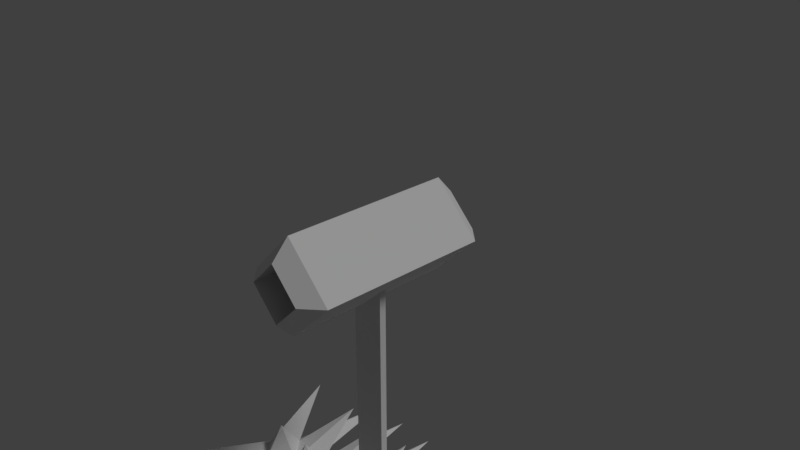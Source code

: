 # Source: parallelSpike.blend  (saved by Blender 2.79.0; exported with 4.5.12 LTS)
import bpy
from mathutils import Matrix  # noqa: F401  (used for matrix-valued properties, if any)

bpy.ops.wm.read_factory_settings(use_empty=True)
scene = bpy.context.scene
scene.name = 'Scene'

# ---- collections
col_collection_1 = bpy.data.collections.new('Collection 1'); scene.collection.children.link(col_collection_1)

# ---- materials (node trees are filled in below, after node groups)
mat_chain = bpy.data.materials.new('chain')
mat_chain.alpha_threshold = 0.0
mat_chain.use_transparent_shadow = False
mat_chain.roughness = 0.5
mat_material_001 = bpy.data.materials.new('Material.001')
mat_material_001.alpha_threshold = 0.0
mat_material_001.use_transparent_shadow = False
mat_material_001.roughness = 0.5
mat_material_001.line_color = (0.0, 0.0, 0.0, 1.0)

# ---- material node trees

# ---- world
world_world = bpy.data.worlds.new('World'); scene.world = world_world
world_world.color = (0.05088, 0.05088, 0.05088)
world_world.use_sun_shadow = False
world_world.sun_shadow_jitter_overblur = 0.0
world_world.cycles.sampling_method = 'MANUAL'

# ---- cameras
cam_camera = bpy.data.cameras.new('Camera')
cam_camera.clip_end = 100.0
cam_camera.lens = 35.0
cam_camera.sensor_width = 32.0
cam_camera.sensor_height = 18.0
cam_camera.ortho_scale = 7.314
cam_camera.dof.focus_distance = 0.0
cam_camera.dof.aperture_fstop = 128.0

# ---- lights
light_lamp = bpy.data.lights.new('Lamp', 'SUN')
light_lamp.transmission_factor = 0.0
light_lamp.cutoff_distance = 30.0
light_lamp.angle = 0.1993
light_lamp.energy = 1.0
light_lamp.shadow_buffer_clip_start = 1.001
light_lamp.shadow_soft_size = 0.1
light_lamp.shadow_cascade_max_distance = 1000.0

# ---- meshes
me_cylinder = bpy.data.meshes.new('Cylinder')
me_cylinder.from_pydata([(0.0, 0.7, -1.25), (0.0, 0.7, 1.25), (0.7, -3.06e-08, -1.25), (0.7, -3.06e-08, 1.25), (-6.12e-08, -0.7, -1.25), (-6.12e-08, -0.7, 1.25), (-0.7, 8.347e-09, -1.25), (-0.7, 8.347e-09, 1.25), (-0.42, 5.008e-09, 1.5), (-0.42, 5.008e-09, -1.5), (-3.672e-08, -0.42, 1.5), (-3.672e-08, -0.42, -1.5), (0.0, 0.42, 1.5), (0.0, 0.42, -1.5), (0.42, -1.836e-08, 1.5), (0.42, -1.836e-08, -1.5)], [], [(10, 7, 5), (0, 13, 6), (11, 2, 4), (12, 3, 1), (6, 4, 5, 7), (5, 3, 14), (10, 8, 7), (5, 14, 10), (0, 6, 7, 1), (15, 11, 10, 14), (0, 2, 13), (2, 15, 13), (13, 9, 6), (13, 15, 14, 12), (4, 6, 9), (11, 15, 2), (4, 9, 11), (9, 13, 12, 8), (1, 7, 8), (12, 14, 3), (1, 8, 12), (11, 9, 8, 10), (2, 0, 1, 3), (4, 2, 3, 5)])
me_cylinder.use_remesh_preserve_volume = False
me_cylinder.use_remesh_preserve_attributes = False
me_cylinder.use_mirror_vertex_groups = False
me_cylinder.update()
me_cube_001 = bpy.data.meshes.new('Cube.001')
me_cube_001.from_pydata([(-1.0, -1.0, 0.01808), (-1.0, -1.0, 1.0), (-1.0, 1.0, 0.01808), (-1.0, 1.0, 1.0), (1.0, -1.0, 0.01808), (1.0, -1.0, 1.0), (1.0, 1.0, 0.01808), (1.0, 1.0, 1.0)], [], [(0, 1, 3, 2), (2, 3, 7, 6), (6, 7, 5, 4), (4, 5, 1, 0), (2, 6, 4, 0), (7, 3, 1, 5)])
_uv = me_cube_001.uv_layers.new(name='UVMap')
_uv.uv.foreach_set('vector', [0.0, 0.0, 1.0, 0.0, 1.0, 0.06244, 0.0, 0.06244, 0.0, 0.0, 1.0, 0.0, 1.0, 1.0, 0.0, 1.0, 0.0, 0.0, 1.0, 0.0, 1.0, 0.05014, 0.0, 0.05014, 0.0, 0.0, 1.0, 0.0, 1.0, 1.0, 0.0, 1.0, 0.0, 0.0, 1.0, 0.0, 1.0, 1.0, 0.0, 1.0, 0.0, 0.0, 1.0, 0.0, 1.0, 1.0, 0.0, 1.0])
me_cube_001.materials.append(mat_chain)
me_cube_001.use_remesh_preserve_volume = False
me_cube_001.use_remesh_preserve_attributes = False
me_cube_001.use_mirror_vertex_groups = False
me_cube_001.update()
me_cube = bpy.data.meshes.new('Cube')
me_cube.from_pydata([(1.94, 0.8671, 1.385), (1.94, -0.8671, 1.385), (-1.94, -0.8671, 1.385), (-1.94, 0.8671, 1.385), (1.94, 0.8671, 2.215), (1.94, -0.8671, 2.215), (-1.94, -0.8671, 2.215), (-1.94, 0.8671, 2.215), (3.381e-07, 0.8671, 1.385), (-8.124e-08, -0.8671, 1.385), (4.43e-07, 0.8671, 2.215), (-9.2e-07, -0.8671, 2.215), (-0.8802, 0.8671, 1.385), (-0.8802, -0.8671, 1.385), (-0.8802, 0.8671, 2.215), (-0.8802, -0.8671, 2.215), (0.8802, 0.8671, 1.385), (0.8802, -0.8671, 1.385), (0.8802, 0.8671, 2.215), (0.8802, -0.8671, 2.215), (-1.54, 0.2323, 1.629), (-1.32, 0.8671, 1.385), (-1.32, -0.8671, 1.385), (-1.32, 0.8671, 2.215), (-1.32, -0.8671, 2.215), (0.4401, 0.8671, 1.385), (0.4401, -0.8671, 1.385), (0.4401, 0.8671, 2.215), (0.4401, -0.8671, 2.215), (-0.4401, 0.8671, 1.385), (-0.4401, -0.8671, 1.385), (-0.4401, 0.8671, 2.215), (-0.4401, -0.8671, 2.215), (1.32, 0.8671, 1.385), (1.32, -0.8671, 1.385), (1.32, 0.8671, 2.215), (1.32, -0.8671, 2.215), (1.76, 0.2323, 1.8), (-1.54, -0.2323, 1.629), (1.76, -0.2323, 1.8), (-1.76, 4.47e-08, 1.629), (-1.76, -0.2323, 1.8), (1.76, -1.49e-07, 1.971), (-1.54, 0.2323, 1.971), (-1.54, -0.2323, 1.971), (-1.76, 1.49e-08, 1.971), (0.2201, 0.2323, 1.629), (0.2201, -0.2323, 1.629), (0.2201, 0.2323, 1.971), (0.2201, -0.2323, 1.971), (3.906e-07, 0.2323, 1.8), (-5.006e-07, -0.2323, 1.8), (-2.385e-07, -7.451e-08, 1.971), (1.285e-07, 0.0, 1.629), (-0.6602, 0.2323, 1.629), (-0.6602, -0.2323, 1.629), (-0.6602, 0.2323, 1.971), (-0.6602, -0.2323, 1.971), (1.1, 0.2323, 1.629), (1.1, -0.2323, 1.629), (1.1, 0.2323, 1.971), (1.1, -0.2323, 1.971), (0.8802, -1.49e-08, 1.629), (0.8802, -1.043e-07, 1.971), (0.8802, -0.2323, 1.8), (0.8802, 0.2323, 1.8), (-0.8802, 0.2323, 1.8), (-0.8802, -0.2323, 1.8), (-0.8802, -2.98e-08, 1.971), (-0.8802, 2.98e-08, 1.629), (-1.1, 0.2323, 1.629), (-1.1, -0.2323, 1.629), (-1.1, 0.2323, 1.971), (-1.1, -0.2323, 1.971), (0.6602, 0.2323, 1.629), (0.6602, -0.2323, 1.629), (0.6602, 0.2323, 1.971), (0.6602, -0.2323, 1.971), (-0.2201, 0.2323, 1.629), (-0.2201, -0.2323, 1.629), (-0.2201, 0.2323, 1.971), (-0.2201, -0.2323, 1.971), (1.54, 0.2323, 1.629), (1.54, -0.2323, 1.629), (1.54, 0.2323, 1.971), (1.54, -0.2323, 1.971), (-0.4401, 0.0, 1.629), (-0.4401, -5.96e-08, 1.971), (-0.4401, -0.2323, 1.8), (-0.4401, 0.2323, 1.8), (1.32, 0.2323, 1.8), (1.32, -0.2323, 1.8), (1.32, -1.341e-07, 1.971), (1.76, -2.98e-08, 1.629), (1.32, -2.98e-08, 1.629), (0.4401, 0.0, 1.629), (0.4401, -8.941e-08, 1.971), (0.4401, -0.2323, 1.8), (0.4401, 0.2323, 1.8), (-1.76, 0.2323, 1.8), (-1.32, 0.2323, 1.8), (-1.32, -0.2323, 1.8), (-1.32, -1.49e-08, 1.971), (-1.32, 4.47e-08, 1.629), (-1.1, 3.939e-07, 1.277), (-1.1, -2.294e-08, 2.323), (-1.1, -1.444, 1.8), (-1.1, 1.444, 1.8), (-1.54, 1.444, 1.8), (0.6602, 1.444, 1.8), (0.6602, -1.444, 1.8), (0.6602, -4.861e-07, 2.323), (0.6602, 1.16e-07, 1.277), (1.1, 6.968e-08, 1.277), (1.54, -2.294e-08, 1.277), (1.54, -6.713e-07, 2.323), (1.54, -1.444, 1.8), (1.54, 1.444, 1.8), (-0.2201, 1.444, 1.8), (-0.2201, -1.444, 1.8), (-0.2201, -3.008e-07, 2.323), (-0.2201, 1.623e-07, 1.277), (-0.6602, 2.549e-07, 1.277), (-0.6602, -1.156e-07, 2.323), (-0.6602, -1.444, 1.8), (-0.6602, 1.444, 1.8), (1.1, 1.444, 1.8), (1.1, -1.444, 1.8), (1.1, -5.787e-07, 2.323), (1.76, -3.935e-07, 1.8), (0.2201, 1.623e-07, 1.277), (0.2201, -3.008e-07, 2.323), (0.2201, -1.444, 1.8), (0.2201, 1.444, 1.8), (-1.76, 3.476e-07, 1.8), (-1.54, -1.444, 1.8), (-1.54, 1.623e-07, 2.323), (-1.54, 4.402e-07, 1.277), (1.94, 0.8671, -2.215), (1.94, -0.8671, -2.215), (-1.94, -0.8671, -2.215), (-1.94, 0.8671, -2.215), (1.94, 0.8671, -1.385), (1.94, -0.8671, -1.385), (-1.94, -0.8671, -1.385), (-1.94, 0.8671, -1.385), (3.381e-07, 0.8671, -2.215), (-8.124e-08, -0.8671, -2.215), (4.43e-07, 0.8671, -1.385), (-9.2e-07, -0.8671, -1.385), (-0.8802, 0.8671, -2.215), (-0.8802, -0.8671, -2.215), (-0.8802, 0.8671, -1.385), (-0.8802, -0.8671, -1.385), (0.8802, 0.8671, -2.215), (0.8802, -0.8671, -2.215), (0.8802, 0.8671, -1.385), (0.8802, -0.8671, -1.385), (-1.54, 0.2323, -1.971), (-1.32, 0.8671, -2.215), (-1.32, -0.8671, -2.215), (-1.32, 0.8671, -1.385), (-1.32, -0.8671, -1.385), (0.4401, 0.8671, -2.215), (0.4401, -0.8671, -2.215), (0.4401, 0.8671, -1.385), (0.4401, -0.8671, -1.385), (-0.4401, 0.8671, -2.215), (-0.4401, -0.8671, -2.215), (-0.4401, 0.8671, -1.385), (-0.4401, -0.8671, -1.385), (1.32, 0.8671, -2.215), (1.32, -0.8671, -2.215), (1.32, 0.8671, -1.385), (1.32, -0.8671, -1.385), (1.76, 0.2323, -1.8), (-1.54, -0.2323, -1.971), (1.76, -0.2323, -1.8), (-1.76, 4.47e-08, -1.971), (-1.76, -0.2323, -1.8), (1.76, -1.49e-07, -1.629), (-1.54, 0.2323, -1.629), (-1.54, -0.2323, -1.629), (-1.76, 1.49e-08, -1.629), (0.2201, 0.2323, -1.971), (0.2201, -0.2323, -1.971), (0.2201, 0.2323, -1.629), (0.2201, -0.2323, -1.629), (3.906e-07, 0.2323, -1.8), (-5.006e-07, -0.2323, -1.8), (-2.385e-07, -7.451e-08, -1.629), (1.285e-07, 0.0, -1.971), (-0.6602, 0.2323, -1.971), (-0.6602, -0.2323, -1.971), (-0.6602, 0.2323, -1.629), (-0.6602, -0.2323, -1.629), (1.1, 0.2323, -1.971), (1.1, -0.2323, -1.971), (1.1, 0.2323, -1.629), (1.1, -0.2323, -1.629), (0.8802, -1.49e-08, -1.971), (0.8802, -1.043e-07, -1.629), (0.8802, -0.2323, -1.8), (0.8802, 0.2323, -1.8), (-0.8802, 0.2323, -1.8), (-0.8802, -0.2323, -1.8), (-0.8802, -2.98e-08, -1.629), (-0.8802, 2.98e-08, -1.971), (-1.1, 0.2323, -1.971), (-1.1, -0.2323, -1.971), (-1.1, 0.2323, -1.629), (-1.1, -0.2323, -1.629), (0.6602, 0.2323, -1.971), (0.6602, -0.2323, -1.971), (0.6602, 0.2323, -1.629), (0.6602, -0.2323, -1.629), (-0.2201, 0.2323, -1.971), (-0.2201, -0.2323, -1.971), (-0.2201, 0.2323, -1.629), (-0.2201, -0.2323, -1.629), (1.54, 0.2323, -1.971), (1.54, -0.2323, -1.971), (1.54, 0.2323, -1.629), (1.54, -0.2323, -1.629), (-0.4401, 0.0, -1.971), (-0.4401, -5.96e-08, -1.629), (-0.4401, -0.2323, -1.8), (-0.4401, 0.2323, -1.8), (1.32, 0.2323, -1.8), (1.32, -0.2323, -1.8), (1.32, -1.341e-07, -1.629), (1.76, -2.98e-08, -1.971), (1.32, -2.98e-08, -1.971), (0.4401, 0.0, -1.971), (0.4401, -8.941e-08, -1.629), (0.4401, -0.2323, -1.8), (0.4401, 0.2323, -1.8), (-1.76, 0.2323, -1.8), (-1.32, 0.2323, -1.8), (-1.32, -0.2323, -1.8), (-1.32, -1.49e-08, -1.629), (-1.32, 4.47e-08, -1.971), (-1.1, 3.939e-07, -2.323), (-1.1, -2.294e-08, -1.277), (-1.1, -1.444, -1.8), (-1.1, 1.444, -1.8), (-1.54, 1.444, -1.8), (0.6602, 1.444, -1.8), (0.6602, -1.444, -1.8), (0.6602, -4.861e-07, -1.277), (0.6602, 1.16e-07, -2.323), (1.1, 6.968e-08, -2.323), (1.54, -2.294e-08, -2.323), (1.54, -6.713e-07, -1.277), (1.54, -1.444, -1.8), (1.54, 1.444, -1.8), (-0.2201, 1.444, -1.8), (-0.2201, -1.444, -1.8), (-0.2201, -3.008e-07, -1.277), (-0.2201, 1.623e-07, -2.323), (-0.6602, 2.549e-07, -2.323), (-0.6602, -1.156e-07, -1.277), (-0.6602, -1.444, -1.8), (-0.6602, 1.444, -1.8), (1.1, 1.444, -1.8), (1.1, -1.444, -1.8), (1.1, -5.787e-07, -1.277), (1.76, -3.935e-07, -1.8), (0.2201, 1.623e-07, -2.323), (0.2201, -3.008e-07, -1.277), (0.2201, -1.444, -1.8), (0.2201, 1.444, -1.8), (-1.76, 3.476e-07, -1.8), (-1.54, -1.444, -1.8), (-1.54, 1.623e-07, -1.277), (-1.54, 4.402e-07, -2.323)], [], [(38, 40, 137), (45, 44, 136), (70, 103, 21), (44, 41, 135), (134, 6, 45), (46, 50, 133), (49, 51, 132), (52, 49, 131), (47, 53, 130), (39, 93, 129), (63, 61, 128), (61, 64, 127), (58, 65, 126), (54, 66, 125), (57, 67, 124), (68, 57, 123), (55, 69, 122), (79, 86, 121), (87, 81, 120), (81, 88, 119), (78, 89, 118), (82, 90, 117), (85, 91, 116), (92, 85, 115), (93, 83, 114), (69, 70, 12), (94, 59, 113), (75, 95, 112), (96, 77, 111), (77, 97, 110), (74, 98, 109), (43, 100, 108), (70, 100, 107), (73, 101, 106), (102, 73, 105), (71, 103, 104), (69, 71, 104), (68, 73, 15), (72, 68, 14), (72, 102, 105), (71, 101, 22), (67, 71, 13), (67, 73, 106), (72, 100, 23), (66, 72, 14), (66, 70, 107), (20, 100, 21), (99, 20, 3), (99, 43, 108), (76, 98, 27), (65, 76, 18), (65, 74, 109), (75, 97, 26), (64, 75, 17), (64, 77, 110), (63, 77, 19), (76, 63, 18), (76, 96, 111), (74, 95, 25), (62, 74, 16), (62, 75, 112), (62, 59, 17), (58, 62, 16), (58, 94, 113), (94, 83, 34), (82, 94, 33), (82, 93, 114), (42, 85, 5), (84, 42, 4), (84, 92, 115), (83, 91, 34), (39, 83, 1), (39, 85, 116), (84, 90, 35), (37, 84, 4), (37, 82, 117), (80, 89, 31), (50, 80, 10), (50, 78, 118), (79, 88, 30), (51, 79, 9), (51, 81, 119), (52, 81, 11), (80, 52, 10), (80, 87, 120), (78, 86, 29), (53, 78, 8), (53, 79, 121), (54, 69, 12), (86, 54, 29), (86, 55, 122), (87, 57, 32), (56, 87, 31), (56, 68, 123), (55, 67, 13), (88, 55, 30), (88, 57, 124), (56, 66, 14), (89, 56, 31), (89, 54, 125), (60, 65, 18), (90, 60, 35), (90, 58, 126), (59, 64, 17), (91, 59, 34), (91, 61, 127), (92, 61, 36), (60, 92, 35), (60, 63, 128), (37, 93, 0), (4, 129, 37), (5, 129, 42), (46, 53, 8), (95, 46, 25), (95, 47, 130), (96, 49, 28), (48, 96, 27), (48, 52, 131), (47, 51, 9), (97, 47, 26), (97, 49, 132), (48, 50, 10), (98, 48, 27), (98, 46, 133), (134, 7, 99), (40, 99, 3), (40, 41, 134), (38, 41, 2), (101, 38, 22), (101, 44, 135), (102, 44, 24), (43, 102, 23), (43, 45, 136), (20, 40, 3), (103, 20, 21), (103, 38, 137), (38, 2, 40), (45, 6, 44), (70, 104, 103), (44, 6, 41), (134, 41, 6), (46, 8, 50), (49, 11, 51), (52, 11, 49), (47, 9, 53), (39, 1, 93), (63, 19, 61), (61, 19, 64), (58, 16, 65), (54, 12, 66), (57, 15, 67), (68, 15, 57), (55, 13, 69), (79, 30, 86), (87, 32, 81), (81, 32, 88), (78, 29, 89), (82, 33, 90), (85, 36, 91), (92, 36, 85), (93, 1, 83), (69, 104, 70), (94, 34, 59), (75, 26, 95), (96, 28, 77), (77, 28, 97), (74, 25, 98), (43, 23, 100), (70, 21, 100), (73, 24, 101), (102, 24, 73), (71, 22, 103), (69, 13, 71), (68, 105, 73), (72, 105, 68), (72, 23, 102), (71, 106, 101), (67, 106, 71), (67, 15, 73), (72, 107, 100), (66, 107, 72), (66, 12, 70), (20, 108, 100), (99, 108, 20), (99, 7, 43), (76, 109, 98), (65, 109, 76), (65, 16, 74), (75, 110, 97), (64, 110, 75), (64, 19, 77), (63, 111, 77), (76, 111, 63), (76, 27, 96), (74, 112, 95), (62, 112, 74), (62, 17, 75), (62, 113, 59), (58, 113, 62), (58, 33, 94), (94, 114, 83), (82, 114, 94), (82, 0, 93), (42, 115, 85), (84, 115, 42), (84, 35, 92), (83, 116, 91), (39, 116, 83), (39, 5, 85), (84, 117, 90), (37, 117, 84), (37, 0, 82), (80, 118, 89), (50, 118, 80), (50, 8, 78), (79, 119, 88), (51, 119, 79), (51, 11, 81), (52, 120, 81), (80, 120, 52), (80, 31, 87), (78, 121, 86), (53, 121, 78), (53, 9, 79), (54, 122, 69), (86, 122, 54), (86, 30, 55), (87, 123, 57), (56, 123, 87), (56, 14, 68), (55, 124, 67), (88, 124, 55), (88, 32, 57), (56, 125, 66), (89, 125, 56), (89, 29, 54), (60, 126, 65), (90, 126, 60), (90, 33, 58), (59, 127, 64), (91, 127, 59), (91, 36, 61), (92, 128, 61), (60, 128, 92), (60, 18, 63), (37, 129, 93), (4, 42, 129), (5, 39, 129), (46, 130, 53), (95, 130, 46), (95, 26, 47), (96, 131, 49), (48, 131, 96), (48, 10, 52), (47, 132, 51), (97, 132, 47), (97, 28, 49), (48, 133, 50), (98, 133, 48), (98, 25, 46), (134, 45, 7), (40, 134, 99), (40, 2, 41), (38, 135, 41), (101, 135, 38), (101, 24, 44), (102, 136, 44), (43, 136, 102), (43, 7, 45), (20, 137, 40), (103, 137, 20), (103, 22, 38), (176, 178, 275), (183, 182, 274), (208, 241, 159), (182, 179, 273), (272, 144, 183), (184, 188, 271), (187, 189, 270), (190, 187, 269), (185, 191, 268), (177, 231, 267), (201, 199, 266), (199, 202, 265), (196, 203, 264), (192, 204, 263), (195, 205, 262), (206, 195, 261), (193, 207, 260), (217, 224, 259), (225, 219, 258), (219, 226, 257), (216, 227, 256), (220, 228, 255), (223, 229, 254), (230, 223, 253), (231, 221, 252), (207, 208, 150), (232, 197, 251), (213, 233, 250), (234, 215, 249), (215, 235, 248), (212, 236, 247), (181, 238, 246), (208, 238, 245), (211, 239, 244), (240, 211, 243), (209, 241, 242), (207, 209, 242), (206, 211, 153), (210, 206, 152), (210, 240, 243), (209, 239, 160), (205, 209, 151), (205, 211, 244), (210, 238, 161), (204, 210, 152), (204, 208, 245), (158, 238, 159), (237, 158, 141), (237, 181, 246), (214, 236, 165), (203, 214, 156), (203, 212, 247), (213, 235, 164), (202, 213, 155), (202, 215, 248), (201, 215, 157), (214, 201, 156), (214, 234, 249), (212, 233, 163), (200, 212, 154), (200, 213, 250), (200, 197, 155), (196, 200, 154), (196, 232, 251), (232, 221, 172), (220, 232, 171), (220, 231, 252), (180, 223, 143), (222, 180, 142), (222, 230, 253), (221, 229, 172), (177, 221, 139), (177, 223, 254), (222, 228, 173), (175, 222, 142), (175, 220, 255), (218, 227, 169), (188, 218, 148), (188, 216, 256), (217, 226, 168), (189, 217, 147), (189, 219, 257), (190, 219, 149), (218, 190, 148), (218, 225, 258), (216, 224, 167), (191, 216, 146), (191, 217, 259), (192, 207, 150), (224, 192, 167), (224, 193, 260), (225, 195, 170), (194, 225, 169), (194, 206, 261), (193, 205, 151), (226, 193, 168), (226, 195, 262), (194, 204, 152), (227, 194, 169), (227, 192, 263), (198, 203, 156), (228, 198, 173), (228, 196, 264), (197, 202, 155), (229, 197, 172), (229, 199, 265), (230, 199, 174), (198, 230, 173), (198, 201, 266), (175, 231, 138), (142, 267, 175), (143, 267, 180), (184, 191, 146), (233, 184, 163), (233, 185, 268), (234, 187, 166), (186, 234, 165), (186, 190, 269), (185, 189, 147), (235, 185, 164), (235, 187, 270), (186, 188, 148), (236, 186, 165), (236, 184, 271), (272, 145, 237), (178, 237, 141), (178, 179, 272), (176, 179, 140), (239, 176, 160), (239, 182, 273), (240, 182, 162), (181, 240, 161), (181, 183, 274), (158, 178, 141), (241, 158, 159), (241, 176, 275), (176, 140, 178), (183, 144, 182), (208, 242, 241), (182, 144, 179), (272, 179, 144), (184, 146, 188), (187, 149, 189), (190, 149, 187), (185, 147, 191), (177, 139, 231), (201, 157, 199), (199, 157, 202), (196, 154, 203), (192, 150, 204), (195, 153, 205), (206, 153, 195), (193, 151, 207), (217, 168, 224), (225, 170, 219), (219, 170, 226), (216, 167, 227), (220, 171, 228), (223, 174, 229), (230, 174, 223), (231, 139, 221), (207, 242, 208), (232, 172, 197), (213, 164, 233), (234, 166, 215), (215, 166, 235), (212, 163, 236), (181, 161, 238), (208, 159, 238), (211, 162, 239), (240, 162, 211), (209, 160, 241), (207, 151, 209), (206, 243, 211), (210, 243, 206), (210, 161, 240), (209, 244, 239), (205, 244, 209), (205, 153, 211), (210, 245, 238), (204, 245, 210), (204, 150, 208), (158, 246, 238), (237, 246, 158), (237, 145, 181), (214, 247, 236), (203, 247, 214), (203, 154, 212), (213, 248, 235), (202, 248, 213), (202, 157, 215), (201, 249, 215), (214, 249, 201), (214, 165, 234), (212, 250, 233), (200, 250, 212), (200, 155, 213), (200, 251, 197), (196, 251, 200), (196, 171, 232), (232, 252, 221), (220, 252, 232), (220, 138, 231), (180, 253, 223), (222, 253, 180), (222, 173, 230), (221, 254, 229), (177, 254, 221), (177, 143, 223), (222, 255, 228), (175, 255, 222), (175, 138, 220), (218, 256, 227), (188, 256, 218), (188, 146, 216), (217, 257, 226), (189, 257, 217), (189, 149, 219), (190, 258, 219), (218, 258, 190), (218, 169, 225), (216, 259, 224), (191, 259, 216), (191, 147, 217), (192, 260, 207), (224, 260, 192), (224, 168, 193), (225, 261, 195), (194, 261, 225), (194, 152, 206), (193, 262, 205), (226, 262, 193), (226, 170, 195), (194, 263, 204), (227, 263, 194), (227, 167, 192), (198, 264, 203), (228, 264, 198), (228, 171, 196), (197, 265, 202), (229, 265, 197), (229, 174, 199), (230, 266, 199), (198, 266, 230), (198, 156, 201), (175, 267, 231), (142, 180, 267), (143, 177, 267), (184, 268, 191), (233, 268, 184), (233, 164, 185), (234, 269, 187), (186, 269, 234), (186, 148, 190), (185, 270, 189), (235, 270, 185), (235, 166, 187), (186, 271, 188), (236, 271, 186), (236, 163, 184), (272, 183, 145), (178, 272, 237), (178, 140, 179), (176, 273, 179), (239, 273, 176), (239, 162, 182), (240, 274, 182), (181, 274, 240), (181, 145, 183), (158, 275, 178), (241, 275, 158), (241, 160, 176)])
_uv = me_cube.uv_layers.new(name='UVMap')
_uv.uv.foreach_set('vector', [0.7507, 0.4049, 0.7507, 0.4316, 0.7259, 0.4082, 0.7613, 0.9173, 0.7883, 0.9054, 0.7883, 0.9438, 0.854, 0.02251, 0.873, 0.0, 0.873, 0.07666, 0.1781, 0.4544, 0.2028, 0.4486, 0.2028, 0.5506, 0.9723, 0.5766, 0.9723, 0.6658, 0.962, 0.5846, 0.2288, 0.1128, 0.2034, 0.1107, 0.2288, 0.0, 0.5569, 0.341, 0.5817, 0.3353, 0.5817, 0.4372, 0.869, 0.9676, 0.8395, 0.9676, 0.855, 0.9325, 0.2305, 0.9587, 0.2305, 0.9855, 0.2057, 0.962, 0.01156, 0.07643, 0.0, 0.0527, 0.01156, 0.05865, 0.9412, 0.4491, 0.9682, 0.4372, 0.9682, 0.4757, 0.5322, 0.5366, 0.5068, 0.5366, 0.5298, 0.4372, 0.05087, 0.1363, 0.07609, 0.1327, 0.07609, 0.2462, 0.1526, 0.1124, 0.1271, 0.1124, 0.1432, 0.0, 0.1267, 0.5493, 0.1013, 0.5493, 0.1244, 0.45, 0.4763, 0.9454, 0.4489, 0.9345, 0.4763, 0.9076, 0.7522, 0.9458, 0.7522, 0.9726, 0.7274, 0.9491, 0.8112, 0.1939, 0.8112, 0.2207, 0.7864, 0.1972, 0.937, 0.9026, 0.964, 0.8907, 0.964, 0.9291, 0.5817, 0.341, 0.6065, 0.3353, 0.6065, 0.4372, 0.1271, 0.2256, 0.1017, 0.2235, 0.1271, 0.1128, 0.2542, 0.2252, 0.2288, 0.2252, 0.2449, 0.1128, 0.3555, 0.5459, 0.3301, 0.5459, 0.3532, 0.4465, 0.4331, 0.9689, 0.4036, 0.9689, 0.4191, 0.9337, 0.02738, 0.964, 0.0, 0.953, 0.02738, 0.9261, 0.7659, 0.8273, 0.7457, 0.8098, 0.7659, 0.7487, 0.9423, 0.2766, 0.9693, 0.2647, 0.9693, 0.3031, 0.9942, 0.9291, 0.9942, 0.9559, 0.9694, 0.9324, 0.9369, 0.5314, 0.9639, 0.5195, 0.9639, 0.5579, 0.2035, 0.4468, 0.2282, 0.4411, 0.2282, 0.543, 0.02539, 0.2455, 0.0, 0.2433, 0.02539, 0.1327, 0.305, 0.4492, 0.2796, 0.4478, 0.305, 0.3391, 0.2034, 0.1128, 0.178, 0.1107, 0.2034, 0.0, 0.6087, 0.09934, 0.5833, 0.09874, 0.6087, 0.0, 0.585, 0.9452, 0.5576, 0.9342, 0.585, 0.9073, 0.723, 0.4049, 0.723, 0.4316, 0.6982, 0.4082, 0.962, 0.6658, 0.9347, 0.6548, 0.962, 0.6279, 0.87, 0.303, 0.8509, 0.2805, 0.87, 0.2263, 0.8777, 0.7814, 0.8967, 0.7589, 0.8967, 0.8355, 0.2522, 0.9155, 0.2795, 0.9046, 0.2795, 0.9425, 0.3297, 0.85, 0.3043, 0.85, 0.3238, 0.7887, 0.4318, 0.7044, 0.4572, 0.7031, 0.4572, 0.7685, 0.2035, 0.2284, 0.2288, 0.2263, 0.2288, 0.3391, 0.7445, 0.2917, 0.7191, 0.2917, 0.7412, 0.2263, 0.1742, 0.8253, 0.1501, 0.8173, 0.1742, 0.7609, 0.5322, 0.4378, 0.5576, 0.4372, 0.5576, 0.5366, 0.1012, 0.7652, 0.07578, 0.7652, 0.09788, 0.6999, 0.8877, 0.9004, 0.9112, 0.8909, 0.9112, 0.9494, 0.5077, 0.0006002, 0.5331, 0.0, 0.5331, 0.09934, 0.5322, 0.644, 0.5562, 0.6359, 0.5562, 0.7049, 0.1475, 0.8303, 0.122, 0.8303, 0.1272, 0.7692, 0.5569, 0.4372, 0.5322, 0.4315, 0.5569, 0.3353, 0.8349, 0.06127, 0.8096, 0.06127, 0.8291, 0.0, 0.583, 0.7694, 0.5576, 0.7694, 0.5609, 0.704, 0.3304, 0.1124, 0.305, 0.1124, 0.3143, 0.0, 0.8536, 0.5139, 0.8346, 0.4914, 0.8536, 0.4372, 0.583, 0.8506, 0.6021, 0.8281, 0.6021, 0.9048, 0.7662, 0.3353, 0.7367, 0.3353, 0.7508, 0.3001, 0.7887, 0.8435, 0.8077, 0.821, 0.8077, 0.8977, 0.7151, 0.8112, 0.6949, 0.7937, 0.7151, 0.7326, 0.9744, 0.4116, 0.947, 0.4006, 0.9744, 0.3737, 0.4508, 0.9064, 0.4317, 0.8838, 0.4508, 0.8297, 0.8727, 0.4598, 0.8917, 0.4372, 0.8917, 0.5139, 0.9479, 0.6771, 0.9753, 0.6662, 0.9753, 0.704, 0.2464, 0.9054, 0.2274, 0.8829, 0.2464, 0.8288, 0.6339, 0.8504, 0.6529, 0.8279, 0.6529, 0.9046, 0.9656, 0.8739, 0.9386, 0.8621, 0.9656, 0.8355, 0.7671, 0.2998, 0.7445, 0.2809, 0.7671, 0.2263, 0.7457, 0.6942, 0.7683, 0.6752, 0.7683, 0.7487, 0.7245, 0.2263, 0.695, 0.2263, 0.7091, 0.1912, 0.4825, 0.8309, 0.4572, 0.8285, 0.4825, 0.7694, 0.02545, 0.5606, 0.05031, 0.5553, 0.05031, 0.628, 0.2794, 0.2263, 0.2542, 0.2227, 0.2794, 0.1128, 0.3555, 0.6936, 0.3301, 0.6936, 0.3522, 0.6283, 0.8142, 0.821, 0.7887, 0.821, 0.808, 0.7589, 0.1011, 0.4598, 0.0763, 0.454, 0.1011, 0.3578, 0.695, 0.2345, 0.7191, 0.2263, 0.7191, 0.2953, 0.2536, 0.7622, 0.279, 0.7601, 0.279, 0.8215, 0.02545, 0.4566, 0.05086, 0.456, 0.05086, 0.5553, 0.2795, 0.7895, 0.3037, 0.7818, 0.3037, 0.8461, 0.2528, 0.7676, 0.2288, 0.7595, 0.2528, 0.6986, 0.305, 0.1124, 0.2796, 0.1124, 0.289, 0.0, 0.2219, 0.8629, 0.2028, 0.8403, 0.2219, 0.7862, 0.8712, 0.6887, 0.8902, 0.6662, 0.8902, 0.7428, 0.6338, 0.9387, 0.6068, 0.9268, 0.6338, 0.9003, 0.8704, 0.1353, 0.8895, 0.1128, 0.8895, 0.1894, 0.8092, 0.5158, 0.789, 0.4983, 0.8092, 0.4372, 0.9412, 0.4875, 0.9682, 0.4757, 0.9682, 0.5141, 0.6593, 0.8379, 0.6783, 0.8154, 0.6783, 0.8921, 0.8129, 0.5981, 0.7927, 0.5805, 0.8129, 0.5195, 0.9677, 0.03786, 0.9403, 0.02693, 0.9677, 0.0, 0.854, 0.07666, 0.8349, 0.05415, 0.854, 0.0, 0.1501, 0.8478, 0.1691, 0.8253, 0.1691, 0.902, 0.3811, 0.9374, 0.3541, 0.9255, 0.3811, 0.899, 0.8089, 0.6739, 0.8331, 0.6662, 0.8331, 0.7305, 0.4826, 0.7694, 0.4572, 0.7694, 0.4605, 0.704, 0.2796, 0.1124, 0.2542, 0.1124, 0.2636, 0.0, 0.2282, 0.7078, 0.2028, 0.7066, 0.2282, 0.6424, 0.5322, 0.828, 0.5067, 0.828, 0.5118, 0.7668, 0.558, 0.3256, 0.5326, 0.3256, 0.5349, 0.2263, 0.2536, 0.6302, 0.2777, 0.6221, 0.2777, 0.6911, 0.8323, 0.1772, 0.8082, 0.1692, 0.8323, 0.1128, 0.4572, 0.4405, 0.4827, 0.4399, 0.4827, 0.5392, 0.8383, 0.5807, 0.8129, 0.5807, 0.8325, 0.5195, 0.2777, 0.7601, 0.2536, 0.7519, 0.2777, 0.6911, 0.2288, 0.2273, 0.254, 0.2252, 0.254, 0.338, 0.8586, 0.8355, 0.8395, 0.813, 0.8586, 0.7589, 0.873, 0.02251, 0.8921, 0.0, 0.8921, 0.07666, 0.7226, 0.1039, 0.6956, 0.092, 0.7226, 0.06546, 0.9285, 0.132, 0.9428, 0.1128, 0.9428, 0.1952, 0.05085, 0.0, 0.01156, 0.05865, 0.01156, 0.04088, 0.6913, 0.8857, 0.6783, 0.8163, 0.6913, 0.8154, 0.6949, 0.8337, 0.714, 0.8112, 0.714, 0.8879, 0.8077, 0.3049, 0.7875, 0.2874, 0.8077, 0.2263, 0.9408, 0.8086, 0.9678, 0.7967, 0.9678, 0.8352, 0.8521, 0.6662, 0.8331, 0.6436, 0.8521, 0.5895, 0.87, 0.2488, 0.889, 0.2263, 0.889, 0.303, 0.8665, 0.9325, 0.8395, 0.9206, 0.8665, 0.894, 0.5575, 0.8316, 0.5322, 0.8316, 0.5517, 0.7703, 0.2028, 0.7693, 0.1774, 0.7693, 0.1807, 0.7039, 0.1526, 0.2273, 0.1779, 0.2252, 0.1779, 0.338, 0.2288, 0.6377, 0.2528, 0.6296, 0.2528, 0.6986, 0.583, 0.7689, 0.6084, 0.7667, 0.6084, 0.8281, 0.5077, 0.09931, 0.4823, 0.09931, 0.4847, 0.0, 0.9839, 0.8355, 0.9839, 0.9241, 0.9758, 0.8552, 0.7883, 0.9054, 0.7683, 0.8882, 0.7883, 0.8351, 0.6452, 0.195, 0.6452, 0.2116, 0.6327, 0.1989, 0.05082, 0.8212, 0.02545, 0.8212, 0.03055, 0.7589, 0.6834, 0.753, 0.6593, 0.7448, 0.6834, 0.6839, 0.2795, 0.2284, 0.3048, 0.2263, 0.3048, 0.3391, 0.01905, 0.8709, 0.0, 0.8484, 0.01905, 0.7943, 0.02545, 0.8437, 0.0445, 0.8212, 0.0445, 0.8978, 0.8908, 0.2263, 0.8614, 0.2263, 0.8754, 0.1912, 0.7461, 0.4562, 0.7686, 0.4372, 0.7686, 0.5108, 0.7405, 0.8112, 0.7203, 0.7937, 0.7405, 0.7326, 0.9203, 0.2263, 0.8908, 0.2263, 0.9063, 0.1912, 0.7498, 0.574, 0.7724, 0.5195, 0.7724, 0.593, 0.2519, 0.5472, 0.2519, 0.6296, 0.2288, 0.5611, 0.6953, 0.4372, 0.6982, 0.4082, 0.723, 0.4316, 0.4318, 0.6208, 0.4469, 0.5498, 0.4572, 0.6208, 0.8332, 0.9811, 0.8247, 0.9616, 0.8332, 0.8968, 0.9162, 0.05019, 0.9403, 0.0, 0.9403, 0.05797, 0.721, 0.06537, 0.7243, 0.0, 0.7464, 0.06537, 0.788, 0.1128, 0.788, 0.1911, 0.7676, 0.1304, 0.8902, 0.6436, 0.9093, 0.5895, 0.9093, 0.6662, 0.9337, 0.4032, 0.947, 0.3353, 0.947, 0.4199, 0.2232, 0.7078, 0.2232, 0.7862, 0.2028, 0.7255, 0.5322, 0.6359, 0.5322, 0.7014, 0.5068, 0.6372, 0.9159, 0.4924, 0.9235, 0.4372, 0.9412, 0.4924, 0.04455, 0.9301, 0.05216, 0.8749, 0.06993, 0.9301, 0.6084, 0.6968, 0.6325, 0.6359, 0.6325, 0.7049, 0.7875, 0.2263, 0.7875, 0.3047, 0.7671, 0.244, 0.122, 0.8845, 0.1411, 0.8303, 0.1411, 0.907, 0.889, 0.2805, 0.9081, 0.2263, 0.9081, 0.303, 0.7866, 0.3353, 0.7866, 0.4136, 0.7662, 0.3529, 0.7457, 0.6672, 0.7457, 0.7326, 0.7203, 0.6685, 0.9093, 0.6447, 0.9169, 0.5895, 0.9347, 0.6447, 0.5065, 0.8894, 0.5065, 0.9451, 0.4813, 0.8929, 0.721, 0.0, 0.721, 0.06546, 0.6956, 0.001289, 0.789, 0.4372, 0.789, 0.5156, 0.7686, 0.4549, 0.379, 0.5455, 0.379, 0.6302, 0.3556, 0.5615, 0.1968, 0.9455, 0.1968, 0.9834, 0.1694, 0.9564, 0.2999, 0.6212, 0.2999, 0.7034, 0.2795, 0.6408, 0.8895, 0.1669, 0.9086, 0.1128, 0.9086, 0.1894, 0.7894, 0.0, 0.7894, 0.07835, 0.769, 0.01765, 0.7203, 0.6672, 0.7203, 0.7326, 0.6949, 0.6685, 0.6949, 0.9381, 0.7191, 0.8879, 0.7191, 0.9458, 0.3811, 0.8223, 0.3862, 0.7612, 0.4065, 0.8223, 0.2028, 0.9131, 0.227, 0.8629, 0.227, 0.9208, 0.7257, 0.5195, 0.7257, 0.5849, 0.7003, 0.5208, 0.2999, 0.7034, 0.2999, 0.7818, 0.2795, 0.7211, 0.4572, 0.8851, 0.4763, 0.8309, 0.4763, 0.9076, 0.6542, 0.6017, 0.6542, 0.6839, 0.6339, 0.6214, 0.9733, 0.6129, 1.0, 0.6333, 0.9723, 0.6413, 1.0, 0.609, 1.0, 0.6333, 0.9733, 0.6129, 0.6518, 0.3978, 0.6723, 0.3353, 0.6723, 0.4175, 0.4067, 0.11, 0.4135, 0.0, 0.4322, 0.11, 0.6082, 0.3256, 0.6313, 0.2263, 0.6336, 0.3256, 0.3036, 0.8461, 0.3036, 0.9046, 0.2795, 0.8544, 0.4815, 0.209, 0.5063, 0.1128, 0.5063, 0.2147, 0.3557, 0.4462, 0.3751, 0.3363, 0.3811, 0.4462, 0.7207, 0.5014, 0.7461, 0.4372, 0.7461, 0.5027, 0.178, 0.448, 0.178, 0.5474, 0.1526, 0.4486, 0.1781, 0.2252, 0.1942, 0.1128, 0.2035, 0.2252, 0.2536, 0.6221, 0.2639, 0.551, 0.279, 0.6221, 0.305, 0.4492, 0.305, 0.5485, 0.2795, 0.4498, 0.4317, 0.335, 0.457, 0.2263, 0.457, 0.3364, 0.02545, 0.7576, 0.05084, 0.6934, 0.05084, 0.7589, 0.3802, 0.1128, 0.3802, 0.223, 0.3547, 0.1144, 0.2028, 0.6418, 0.2282, 0.543, 0.2282, 0.6424, 0.09485, 0.9145, 0.1138, 0.8592, 0.1203, 0.9145, 0.9704, 0.295, 0.997, 0.3154, 0.9693, 0.3235, 0.997, 0.2911, 0.997, 0.3154, 0.9704, 0.295, 0.6342, 0.0625, 0.6547, 0.0, 0.6547, 0.08223, 0.9665, 0.9615, 0.9694, 0.9324, 0.9942, 0.9559, 0.947, 0.3618, 0.974, 0.3353, 0.974, 0.3737, 0.1216, 0.6219, 0.1216, 0.7042, 0.1013, 0.6416, 0.5516, 0.9728, 0.5268, 0.9494, 0.5516, 0.9461, 0.5238, 0.9785, 0.5268, 0.9494, 0.5516, 0.9728, 0.7887, 0.7413, 0.8089, 0.6803, 0.8089, 0.7589, 0.9917, 0.5462, 0.9669, 0.5228, 0.9917, 0.5195, 0.9639, 0.5519, 0.9669, 0.5228, 0.9917, 0.5462, 0.4065, 0.6161, 0.4294, 0.5473, 0.4294, 0.63, 0.8406, 0.9715, 0.8672, 0.992, 0.8395, 1.0, 0.8672, 0.9676, 0.8672, 0.992, 0.8406, 0.9715, 0.6312, 0.3978, 0.6518, 0.3353, 0.6518, 0.4175, 0.3556, 0.3363, 0.3624, 0.2263, 0.3811, 0.3363, 0.4818, 0.2263, 0.4818, 0.3283, 0.457, 0.2321, 0.9132, 0.9398, 0.937, 0.8907, 0.937, 0.9489, 0.482, 0.4341, 0.5068, 0.3379, 0.5068, 0.4399, 0.0, 0.4654, 0.01939, 0.3555, 0.02537, 0.4654, 0.2795, 0.6159, 0.3044, 0.5485, 0.3044, 0.6212, 0.4572, 0.4341, 0.482, 0.3379, 0.482, 0.4399, 0.2288, 0.4479, 0.2481, 0.338, 0.2541, 0.4479, 0.6339, 0.7493, 0.656, 0.6839, 0.6593, 0.7493, 0.4056, 0.2201, 0.4308, 0.1128, 0.4308, 0.2244, 0.583, 0.5366, 0.6061, 0.4372, 0.6084, 0.5366, 0.8636, 0.8355, 0.8636, 0.894, 0.8395, 0.8438, 0.9692, 0.4856, 0.9959, 0.506, 0.9682, 0.5141, 0.9959, 0.4817, 0.9959, 0.506, 0.9692, 0.4856, 0.6547, 0.0625, 0.6752, 0.0, 0.6752, 0.08223, 0.7835, 0.2263, 0.7864, 0.1972, 0.8112, 0.2207, 0.1417, 0.9664, 0.1687, 0.9398, 0.1687, 0.9782, 0.1475, 0.6216, 0.1475, 0.7038, 0.1271, 0.6412, 0.7244, 0.9782, 0.7274, 0.9491, 0.7522, 0.9726, 0.9479, 0.7306, 0.9749, 0.704, 0.9749, 0.7424, 0.6746, 0.6017, 0.6746, 0.6839, 0.6542, 0.6214, 0.9693, 0.7628, 0.9959, 0.7832, 0.9682, 0.7913, 0.9959, 0.7589, 0.9959, 0.7832, 0.9693, 0.7628, 0.6339, 0.4997, 0.6544, 0.4372, 0.6544, 0.5195, 0.3812, 0.11, 0.388, 0.0, 0.4067, 0.11, 0.558, 0.3256, 0.5811, 0.2263, 0.5834, 0.3256, 0.8624, 0.5195, 0.8624, 0.578, 0.8383, 0.5278, 0.4575, 0.0962, 0.4823, 0.0, 0.4823, 0.102, 0.2542, 0.449, 0.2736, 0.3391, 0.2796, 0.449, 0.7498, 0.5195, 0.7498, 0.5885, 0.7257, 0.5276, 0.02545, 0.456, 0.02779, 0.3567, 0.05087, 0.456, 0.4322, 0.1099, 0.4516, 0.0, 0.4575, 0.1099, 0.6949, 0.6659, 0.7203, 0.6017, 0.7203, 0.6672, 0.3558, 0.0, 0.3558, 0.1102, 0.3304, 0.001574, 0.4572, 0.6379, 0.4827, 0.5392, 0.4827, 0.6385, 0.8865, 0.5195, 0.8865, 0.578, 0.8624, 0.5278, 0.9708, 0.1167, 0.9975, 0.1371, 0.9698, 0.1452, 0.9975, 0.1128, 0.9975, 0.1371, 0.9708, 0.1167, 0.05087, 0.631, 0.0714, 0.5685, 0.0714, 0.6507, 0.01156, 0.04088, 0.01156, 0.05865, 0.0, 0.0527, 0.05085, 0.0, 0.02312, 0.06461, 0.01156, 0.05865, 0.05085, 0.1327, 0.01156, 0.07643, 0.01156, 0.05865, 0.2028, 0.9911, 0.2057, 0.962, 0.2305, 0.9855, 0.5087, 0.9451, 0.5087, 0.983, 0.4813, 0.9561, 0.503, 0.6091, 0.503, 0.6913, 0.4827, 0.6287, 0.9733, 0.5805, 1.0, 0.6009, 0.9723, 0.609, 1.0, 0.5766, 1.0, 0.6009, 0.9733, 0.5805, 0.6544, 0.4997, 0.6749, 0.4372, 0.6749, 0.5195, 0.3802, 0.2228, 0.387, 0.1128, 0.4056, 0.2228, 0.6312, 0.3353, 0.6312, 0.4372, 0.6065, 0.341, 0.4813, 0.8864, 0.5066, 0.8337, 0.5066, 0.8894, 0.5063, 0.2121, 0.5087, 0.1128, 0.5317, 0.2121, 0.1526, 0.4467, 0.1779, 0.338, 0.1779, 0.448, 0.07495, 0.6507, 0.07495, 0.7197, 0.05087, 0.6588, 0.9758, 0.9247, 0.9656, 0.9167, 0.9758, 0.8355, 0.6466, 0.09877, 0.6342, 0.09494, 0.6466, 0.08223, 0.9285, 0.1128, 0.9285, 0.1831, 0.9086, 0.13, 0.3555, 0.3363, 0.3555, 0.4465, 0.3301, 0.3379, 0.6073, 0.2115, 0.6327, 0.1128, 0.6327, 0.2121, 0.3043, 0.9053, 0.3233, 0.85, 0.3298, 0.9053, 0.001035, 0.9679, 0.02771, 0.9883, 0.0, 0.9964, 0.02771, 0.964, 0.02771, 0.9883, 0.001035, 0.9679, 0.4827, 0.5931, 0.5062, 0.5245, 0.5062, 0.6091, 0.723, 0.4372, 0.7259, 0.4082, 0.7507, 0.4316, 0.4489, 0.9806, 0.4629, 0.9454, 0.4784, 0.9806, 0.4522, 0.6208, 0.4522, 0.7031, 0.4318, 0.6405, 0.9942, 0.9615, 0.9942, 0.9883, 0.9694, 0.9648, 0.8614, 0.2263, 0.8319, 0.2263, 0.8473, 0.1912, 0.8714, 0.3578, 0.8905, 0.3353, 0.8905, 0.4119, 0.5576, 0.6359, 0.5322, 0.6359, 0.5553, 0.5366, 0.6949, 0.6839, 0.6949, 0.7731, 0.6847, 0.692, 0.05087, 0.2451, 0.02539, 0.2451, 0.04149, 0.1327, 0.5572, 0.2121, 0.5317, 0.2121, 0.5548, 0.1128, 0.5512, 0.9461, 0.5238, 0.9351, 0.5512, 0.9082, 0.6847, 0.9462, 0.6847, 0.973, 0.6599, 0.9495, 0.06241, 0.07643, 0.05085, 0.0527, 0.06241, 0.05865, 0.2302, 0.9587, 0.2028, 0.9478, 0.2302, 0.9208, 0.432, 0.5473, 0.4065, 0.5467, 0.432, 0.448, 0.07609, 0.1363, 0.1013, 0.1327, 0.1013, 0.2462, 0.178, 0.1128, 0.1526, 0.1107, 0.178, 0.0, 0.5586, 0.09931, 0.5331, 0.09931, 0.5562, 0.0, 0.8618, 0.1128, 0.8323, 0.1128, 0.8478, 0.07762, 0.823, 0.0804, 0.823, 0.1072, 0.7982, 0.08371, 0.9956, 0.7967, 0.9956, 0.8235, 0.9708, 0.8, 0.09485, 0.9264, 0.1218, 0.9145, 0.1218, 0.953, 0.5586, 0.00576, 0.5833, 0.0, 0.5833, 0.102, 0.1525, 0.2252, 0.1271, 0.2231, 0.1525, 0.1124, 0.2542, 0.1124, 0.2288, 0.1124, 0.2449, 0.0, 0.305, 0.4468, 0.3297, 0.4411, 0.3297, 0.543, 0.07404, 0.9653, 0.04455, 0.9653, 0.06, 0.9301, 0.9682, 0.7967, 0.9408, 0.7858, 0.9682, 0.7589, 0.827, 0.4139, 0.8068, 0.3963, 0.827, 0.3353, 0.9702, 0.1891, 0.9428, 0.1781, 0.9702, 0.1512, 0.9955, 0.0, 0.9955, 0.02676, 0.9707, 0.003306, 0.8913, 0.1128, 0.8618, 0.1128, 0.8773, 0.07762, 0.0763, 0.4655, 0.1011, 0.4598, 0.1011, 0.5617, 0.2035, 0.1164, 0.2288, 0.1128, 0.2288, 0.2263, 0.4064, 0.4464, 0.3811, 0.445, 0.4064, 0.3363, 0.1271, 0.1128, 0.1017, 0.1107, 0.1271, 0.0, 0.583, 0.5366, 0.5576, 0.536, 0.583, 0.4372, 0.1694, 0.919, 0.1964, 0.9071, 0.1964, 0.9455, 0.7953, 0.0804, 0.7953, 0.1072, 0.7705, 0.08371, 0.9665, 0.9643, 0.937, 0.9643, 0.9525, 0.9291, 0.8704, 0.1894, 0.8514, 0.1669, 0.8704, 0.1128, 0.3811, 0.8448, 0.4001, 0.8223, 0.4001, 0.899, 0.4306, 0.9337, 0.4036, 0.9218, 0.4306, 0.8953, 0.8524, 0.3965, 0.827, 0.3965, 0.8465, 0.3353, 0.3811, 0.7609, 0.3556, 0.7609, 0.359, 0.6955, 0.3048, 0.2284, 0.3301, 0.2263, 0.3301, 0.3391, 0.4826, 0.704, 0.4572, 0.7027, 0.4826, 0.6385, 0.3811, 0.8221, 0.3556, 0.8221, 0.3607, 0.7609, 0.5824, 0.6385, 0.5576, 0.6328, 0.5824, 0.5366, 0.5322, 0.7668, 0.5068, 0.7655, 0.5322, 0.7014, 0.6847, 0.9462, 0.6593, 0.9462, 0.6813, 0.8921, 0.2542, 0.5472, 0.2288, 0.5472, 0.2311, 0.4479, 0.3811, 0.6955, 0.3556, 0.6955, 0.3777, 0.6302, 0.8331, 0.6662, 0.8089, 0.6581, 0.8331, 0.6017, 0.279, 0.551, 0.2542, 0.5452, 0.279, 0.449, 0.4065, 0.7802, 0.4307, 0.7725, 0.4307, 0.8368, 0.5576, 0.7703, 0.5322, 0.7703, 0.5355, 0.7049, 0.2542, 0.2284, 0.2795, 0.2263, 0.2795, 0.3391, 0.8521, 0.7428, 0.8331, 0.7203, 0.8521, 0.6662, 0.1773, 0.8529, 0.1964, 0.8304, 0.1964, 0.9071, 0.7835, 0.2263, 0.754, 0.2263, 0.768, 0.1912, 0.8712, 0.612, 0.8902, 0.5895, 0.8902, 0.6662, 0.8096, 0.07858, 0.7894, 0.06104, 0.8096, 0.0, 0.3836, 0.9726, 0.3541, 0.9726, 0.3695, 0.9374, 0.09483, 0.903, 0.07578, 0.8805, 0.09483, 0.8264, 0.2536, 0.844, 0.2726, 0.8215, 0.2726, 0.8981, 0.6338, 0.9771, 0.6068, 0.9652, 0.6338, 0.9387, 0.8777, 0.8355, 0.8586, 0.813, 0.8777, 0.7589, 0.3301, 0.8471, 0.3492, 0.8246, 0.3492, 0.9012, 0.9687, 0.09639, 0.9417, 0.08451, 0.9687, 0.05797, 0.7676, 0.1863, 0.745, 0.1673, 0.7676, 0.1128, 0.7464, 0.01897, 0.769, 0.0, 0.769, 0.07351, 0.754, 0.2263, 0.7245, 0.2263, 0.7386, 0.1912, 0.4825, 0.7771, 0.5066, 0.7694, 0.5066, 0.8337, 0.0763, 0.567, 0.1012, 0.5617, 0.1012, 0.6344, 0.1017, 0.2277, 0.127, 0.2256, 0.127, 0.3384, 0.1754, 0.6955, 0.1501, 0.6942, 0.1754, 0.63, 0.6846, 0.8154, 0.6593, 0.8129, 0.6846, 0.753, 0.5068, 0.3385, 0.5322, 0.3379, 0.5322, 0.4372, 0.0, 0.6551, 0.02408, 0.6469, 0.02408, 0.7159, 0.2528, 0.8288, 0.2274, 0.8288, 0.2325, 0.7676, 0.6082, 0.3283, 0.5834, 0.3225, 0.6082, 0.2263, 0.6338, 0.8446, 0.6084, 0.8446, 0.628, 0.7833, 0.7662, 0.4043, 0.7421, 0.3961, 0.7662, 0.3353, 0.2032, 0.3387, 0.1781, 0.3351, 0.2032, 0.2252, 0.1203, 0.8592, 0.1013, 0.8367, 0.1203, 0.7825, 0.714, 0.8337, 0.7331, 0.8112, 0.7331, 0.8879, 0.1417, 0.9129, 0.1691, 0.902, 0.1691, 0.9398, 0.7457, 0.8498, 0.7648, 0.8273, 0.7648, 0.904, 0.8089, 0.6803, 0.7887, 0.6627, 0.8089, 0.6017, 0.9423, 0.2382, 0.9693, 0.2263, 0.9693, 0.2647, 0.8521, 0.6887, 0.8712, 0.6662, 0.8712, 0.7428, 0.8082, 0.1914, 0.788, 0.1738, 0.8082, 0.1128, 0.9428, 0.1247, 0.9698, 0.1128, 0.9698, 0.1512, 0.8509, 0.303, 0.8319, 0.2805, 0.8509, 0.2263, 0.05087, 0.8208, 0.06993, 0.7983, 0.06993, 0.8749, 0.7676, 0.1128, 0.7406, 0.1009, 0.7676, 0.07437, 0.583, 0.8306, 0.5576, 0.8306, 0.5771, 0.7694, 0.3811, 0.697, 0.4064, 0.6957, 0.4064, 0.7612, 0.3296, 0.2263, 0.3045, 0.2227, 0.3296, 0.1128, 0.7003, 0.5849, 0.6749, 0.5836, 0.7003, 0.5195, 0.4572, 0.8297, 0.4317, 0.8297, 0.4369, 0.7685, 0.1525, 0.5489, 0.1271, 0.5489, 0.1294, 0.4496, 0.05084, 0.6934, 0.02545, 0.6921, 0.05084, 0.628, 0.2028, 0.8304, 0.1773, 0.8304, 0.1825, 0.7693, 0.4572, 0.5498, 0.4325, 0.544, 0.4572, 0.4478, 0.8346, 0.4985, 0.8092, 0.4985, 0.8287, 0.4372, 0.583, 0.7026, 0.6084, 0.7013, 0.6084, 0.7667, 0.3045, 0.2263, 0.2794, 0.2227, 0.3045, 0.1128, 0.8514, 0.1894, 0.8323, 0.1669, 0.8514, 0.1128, 0.5067, 0.8505, 0.5257, 0.828, 0.5257, 0.9046, 0.722, 0.3338, 0.695, 0.3219, 0.722, 0.2953, 0.9281, 0.2455, 0.9423, 0.2263, 0.9423, 0.3087, 0.1017, 0.0, 0.06241, 0.05865, 0.06241, 0.04088, 0.8877, 0.9644, 0.8748, 0.895, 0.8877, 0.894, 0.8536, 0.4598, 0.8727, 0.4372, 0.8727, 0.5139, 0.8068, 0.4139, 0.7866, 0.3963, 0.8068, 0.3353, 0.8161, 0.9739, 0.7887, 0.963, 0.8161, 0.9361, 0.7874, 0.8351, 0.7683, 0.8126, 0.7874, 0.7584, 0.3556, 0.8446, 0.3746, 0.8221, 0.3746, 0.8987, 0.8157, 0.9361, 0.7887, 0.9242, 0.8157, 0.8977, 0.8395, 0.8201, 0.8142, 0.8201, 0.8337, 0.7589, 0.1475, 0.7692, 0.122, 0.7692, 0.1254, 0.7038, 0.1271, 0.2273, 0.1524, 0.2252, 0.1524, 0.338, 0.6084, 0.7013, 0.583, 0.7013, 0.6051, 0.6359, 0.8319, 0.2908, 0.8077, 0.2827, 0.8319, 0.2263, 0.07563, 0.5685, 0.05087, 0.5627, 0.07563, 0.4665, 0.9835, 0.6662, 0.9835, 0.7548, 0.9753, 0.6859, 0.9167, 0.8292, 0.8967, 0.812, 0.9167, 0.7589, 0.6312, 0.4333, 0.6361, 0.4175, 0.6442, 0.4333, 0.3542, 0.8246, 0.3301, 0.8167, 0.3542, 0.7591, 0.1755, 0.7609, 0.1501, 0.7609, 0.1534, 0.6955, 0.3547, 0.2263, 0.3296, 0.2227, 0.3547, 0.1128, 0.8714, 0.4119, 0.8524, 0.3894, 0.8714, 0.3353, 0.8521, 0.612, 0.8712, 0.5895, 0.8712, 0.6662, 0.3313, 0.9438, 0.3043, 0.9319, 0.3313, 0.9053, 0.7457, 0.6207, 0.7683, 0.6017, 0.7683, 0.6752, 0.6541, 0.8279, 0.6339, 0.8104, 0.6541, 0.7493, 0.9347, 0.6014, 0.9616, 0.5895, 0.9616, 0.6279, 0.4065, 0.7535, 0.4291, 0.699, 0.4291, 0.7725, 0.3532, 0.5459, 0.3532, 0.6283, 0.3301, 0.5597, 0.7676, 0.1128, 0.7705, 0.08371, 0.7953, 0.1072, 0.152, 0.5489, 0.152, 0.6216, 0.1271, 0.5542, 0.8247, 0.9811, 0.8161, 0.9616, 0.8247, 0.8968, 0.9095, 0.3855, 0.9337, 0.3353, 0.9337, 0.3933, 0.7196, 0.1782, 0.7229, 0.1128, 0.745, 0.1782, 0.7887, 0.6801, 0.7887, 0.7584, 0.7683, 0.6977, 0.5322, 0.8857, 0.5512, 0.8316, 0.5512, 0.9082, 0.9347, 0.734, 0.9479, 0.6662, 0.9479, 0.7508, 0.1217, 0.7042, 0.1217, 0.7825, 0.1013, 0.7218, 0.3811, 0.6957, 0.3844, 0.6303, 0.4065, 0.6957, 0.9369, 0.5195, 0.9369, 0.5752, 0.9118, 0.5229, 0.9093, 0.7213, 0.9169, 0.6662, 0.9347, 0.7213, 0.6942, 0.1782, 0.6975, 0.1128, 0.7196, 0.1782, 0.6288, 0.7049, 0.6288, 0.7833, 0.6084, 0.7226, 0.8142, 0.8743, 0.8332, 0.8201, 0.8332, 0.8968, 0.5576, 0.8848, 0.5766, 0.8306, 0.5766, 0.9073, 0.7887, 0.6017, 0.7887, 0.6801, 0.7683, 0.6194, 0.583, 0.6385, 0.583, 0.704, 0.5576, 0.6398, 0.9132, 0.8907, 0.9208, 0.8355, 0.9386, 0.8907, 0.9167, 0.8091, 0.9408, 0.7589, 0.9408, 0.8168, 0.3043, 0.7104, 0.3076, 0.645, 0.3297, 0.7104, 0.02038, 0.7159, 0.02038, 0.7943, 0.0, 0.7336, 0.4044, 0.5457, 0.4044, 0.6303, 0.3811, 0.5617, 0.6949, 0.981, 0.709, 0.9458, 0.7244, 0.981, 0.6956, 0.0, 0.6956, 0.08223, 0.6752, 0.01965, 0.8902, 0.7203, 0.9093, 0.6662, 0.9093, 0.7428, 0.7927, 0.5195, 0.7927, 0.5978, 0.7724, 0.5371, 0.6926, 0.4007, 0.696, 0.3353, 0.7181, 0.4007, 0.7191, 0.9381, 0.7433, 0.8879, 0.7433, 0.9458, 0.07578, 0.8264, 0.08093, 0.7652, 0.1013, 0.8264, 0.0, 0.9261, 0.007611, 0.8709, 0.02537, 0.9261, 0.4065, 0.6908, 0.4306, 0.63, 0.4306, 0.699, 0.3247, 0.7104, 0.3247, 0.7887, 0.3043, 0.728, 0.8905, 0.3894, 0.9095, 0.3353, 0.9095, 0.4119, 0.695, 0.2263, 0.695, 0.3086, 0.6747, 0.246, 0.9704, 0.2302, 0.997, 0.2507, 0.9693, 0.2587, 0.997, 0.2263, 0.997, 0.2507, 0.9704, 0.2302, 0.6541, 0.2888, 0.6747, 0.2263, 0.6747, 0.3086, 0.0763, 0.3535, 0.1014, 0.2462, 0.1014, 0.3578, 0.6084, 0.536, 0.6339, 0.4372, 0.6339, 0.5366, 0.9159, 0.4372, 0.9159, 0.4958, 0.8918, 0.4455, 0.3556, 0.5455, 0.358, 0.4462, 0.3811, 0.5455, 0.4065, 0.4466, 0.4319, 0.3379, 0.4319, 0.448, 0.3301, 0.7578, 0.3555, 0.6936, 0.3555, 0.7591, 0.6339, 0.5366, 0.6339, 0.6359, 0.6084, 0.5372, 0.1526, 0.2252, 0.1687, 0.1128, 0.1781, 0.2252, 0.1774, 0.6217, 0.1877, 0.5506, 0.2028, 0.6217, 0.2035, 0.4353, 0.2282, 0.3391, 0.2282, 0.4411, 0.4319, 0.4478, 0.4513, 0.3379, 0.4572, 0.4478, 0.6953, 0.5014, 0.7207, 0.4372, 0.7207, 0.5027, 0.3301, 0.3363, 0.3369, 0.2263, 0.3556, 0.3363, 0.6087, 0.09931, 0.6318, 0.0, 0.6342, 0.09931, 0.8877, 0.8909, 0.9067, 0.8355, 0.9132, 0.8909, 0.9697, 0.06189, 0.9964, 0.0823, 0.9687, 0.09035, 0.9964, 0.05797, 0.9964, 0.0823, 0.9697, 0.06189, 0.6533, 0.1753, 0.6738, 0.1128, 0.6738, 0.195, 0.9677, 0.03238, 0.9707, 0.003306, 0.9955, 0.02676, 0.3317, 0.9438, 0.3317, 0.9816, 0.3043, 0.9547, 0.1978, 0.6217, 0.1978, 0.7039, 0.1774, 0.6413, 0.1226, 0.9797, 0.09777, 0.9563, 0.1226, 0.953, 0.09485, 0.9853, 0.09777, 0.9563, 0.1226, 0.9797, 0.05087, 0.7807, 0.07107, 0.7197, 0.07107, 0.7983, 0.9155, 0.9761, 0.8907, 0.9527, 0.9155, 0.9494, 0.8877, 0.9817, 0.8907, 0.9527, 0.9155, 0.9761, 0.1526, 0.6161, 0.1754, 0.5474, 0.1754, 0.63, 0.9692, 0.4412, 0.9959, 0.4616, 0.9682, 0.4696, 0.9959, 0.4372, 0.9959, 0.4616, 0.9692, 0.4412, 0.6327, 0.1753, 0.6533, 0.1128, 0.6533, 0.195, 0.3811, 0.3363, 0.3879, 0.2263, 0.4065, 0.3363, 0.5819, 0.2115, 0.6073, 0.1128, 0.6073, 0.2121, 0.9162, 0.1123, 0.921, 0.05797, 0.9417, 0.1123, 0.305, 0.4353, 0.3297, 0.3391, 0.3297, 0.4411, 0.4308, 0.2227, 0.4501, 0.1128, 0.4561, 0.2227, 0.1013, 0.6167, 0.1261, 0.5493, 0.1261, 0.6219, 0.4065, 0.4464, 0.4065, 0.5457, 0.3811, 0.447, 0.1267, 0.3384, 0.1267, 0.45, 0.1017, 0.3428, 0.5067, 0.6913, 0.5067, 0.7603, 0.4827, 0.6995, 0.3812, 0.0, 0.3812, 0.1102, 0.3558, 0.001574, 0.3297, 0.543, 0.3297, 0.645, 0.305, 0.5488, 0.8865, 0.5722, 0.9118, 0.5195, 0.9118, 0.5752, 0.04559, 0.9692, 0.07226, 0.9896, 0.04455, 0.9977, 0.07226, 0.9653, 0.07226, 0.9896, 0.04559, 0.9692, 0.6544, 0.582, 0.6749, 0.5195, 0.6749, 0.6017, 0.9678, 0.8291, 0.9708, 0.8, 0.9956, 0.8235, 0.7588, 0.979, 0.7728, 0.9438, 0.7883, 0.979, 0.6926, 0.3353, 0.6926, 0.4175, 0.6723, 0.3549, 0.7953, 0.1128, 0.7982, 0.08371, 0.823, 0.1072, 0.5576, 0.9803, 0.5716, 0.9452, 0.5871, 0.9803, 0.6949, 0.6017, 0.6949, 0.6839, 0.6746, 0.6214, 0.9381, 0.9682, 0.9647, 0.9886, 0.937, 0.9967, 0.9647, 0.9643, 0.9647, 0.9886, 0.9381, 0.9682, 0.6336, 0.2888, 0.6541, 0.2263, 0.6541, 0.3086, 0.02575, 0.3524, 0.05087, 0.2451, 0.05087, 0.3567, 0.0, 0.5647, 0.02308, 0.4654, 0.02542, 0.5647, 0.4306, 0.8368, 0.4306, 0.8953, 0.4065, 0.8451, 0.5326, 0.2263, 0.5326, 0.3257, 0.5072, 0.2269, 0.1521, 0.338, 0.1521, 0.4496, 0.1271, 0.3424, 0.7203, 0.6659, 0.7457, 0.6017, 0.7457, 0.6672, 0.4561, 0.2121, 0.4585, 0.1128, 0.4815, 0.2121, 0.05087, 0.4651, 0.07621, 0.3564, 0.07621, 0.4665, 0.07578, 0.6986, 0.1012, 0.6344, 0.1012, 0.6999, 0.0, 0.3555, 0.006804, 0.2455, 0.02548, 0.3555, 0.583, 0.6353, 0.6084, 0.5366, 0.6084, 0.6359, 0.6084, 0.8973, 0.6338, 0.8446, 0.6338, 0.9003, 0.9733, 0.193, 1.0, 0.2134, 0.9723, 0.2214, 1.0, 0.1891, 1.0, 0.2134, 0.9733, 0.193, 0.0, 0.6272, 0.02052, 0.5647, 0.02052, 0.6469, 0.06241, 0.04088, 0.06241, 0.05865, 0.05085, 0.0527, 0.1017, 0.0, 0.07397, 0.06461, 0.06241, 0.05865, 0.1017, 0.1327, 0.06241, 0.07643, 0.06241, 0.05865, 0.6569, 0.9786, 0.6599, 0.9495, 0.6847, 0.973, 0.2795, 0.9425, 0.2795, 0.9803, 0.2522, 0.9534, 0.6942, 0.1128, 0.6942, 0.195, 0.6738, 0.1324, 0.9704, 0.2626, 0.997, 0.283, 0.9693, 0.2911, 0.997, 0.2587, 0.997, 0.283, 0.9704, 0.2626, 0.6339, 0.582, 0.6544, 0.5195, 0.6544, 0.6017, 0.0763, 0.2462, 0.0763, 0.3564, 0.05087, 0.2478, 0.5819, 0.1128, 0.5819, 0.2147, 0.5572, 0.1185, 0.8877, 0.8355, 0.8877, 0.894, 0.8636, 0.8438, 0.4818, 0.3256, 0.4841, 0.2263, 0.5072, 0.3256, 0.1781, 0.4486, 0.1974, 0.3387, 0.2034, 0.4486, 0.7421, 0.3353, 0.7421, 0.4043, 0.7181, 0.3434, 0.6949, 0.9771, 0.6847, 0.969, 0.6949, 0.8879, 0.6466, 0.3244, 0.6336, 0.3244, 0.6418, 0.3086, 0.9281, 0.2263, 0.9281, 0.2966, 0.9081, 0.2436, 0.4065, 0.3336, 0.4317, 0.2263, 0.4317, 0.3379, 0.5068, 0.6353, 0.5322, 0.5366, 0.5322, 0.6359, 0.9162, 0.0, 0.9162, 0.05851, 0.8921, 0.008274, 0.9712, 0.1551, 0.9979, 0.1755, 0.9702, 0.1836, 0.9979, 0.1512, 0.9979, 0.1755, 0.9712, 0.1551, 0.4827, 0.5085, 0.5062, 0.4399, 0.5062, 0.5245, 0.9665, 0.9939, 0.9694, 0.9648, 0.9942, 0.9883, 0.9428, 0.2242, 0.9568, 0.1891, 0.9723, 0.2242, 0.6953, 0.4372, 0.6953, 0.5195, 0.6749, 0.4569])
me_cube.materials.append(mat_material_001)
me_cube.use_remesh_preserve_volume = False
me_cube.use_remesh_preserve_attributes = False
me_cube.use_mirror_vertex_groups = False
me_cube.update()

# ---- objects
ob_cylinder = bpy.data.objects.new('Cylinder', me_cylinder)
ob_cube = bpy.data.objects.new('Cube', me_cube_001)
ob_lamp = bpy.data.objects.new('Lamp', light_lamp)
ob_camera = bpy.data.objects.new('Camera', cam_camera)
ob_cube_001 = bpy.data.objects.new('Cube.001', me_cube)

# ---- transforms, parenting, visibility, modifiers, constraints
ob_cylinder.location = (0.0, 0.0, 0.0)
ob_cylinder.rotation_euler = (1.571, 0.0, 0.0)
ob_cylinder.lineart.crease_threshold = 0.0
ob_cube.location = (0.0, 0.0, -5.0)
ob_cube.scale = (0.25, 0.05, 5.0)
ob_cube.lineart.crease_threshold = 0.0
ob_lamp.location = (4.076, 1.005, 5.904)
ob_lamp.rotation_euler = (0.6503, 0.05522, 1.866)
ob_lamp.lock_rotations_4d = False
ob_lamp.empty_display_type = 'ARROWS'
ob_lamp.color = (0.0, 0.0, 0.0, 0.0)
ob_lamp.lineart.crease_threshold = 0.0
ob_camera.location = (7.481, -6.508, 5.344)
ob_camera.rotation_euler = (1.109, 0.0, 0.8149)
ob_camera.lock_rotations_4d = False
ob_camera.empty_display_type = 'ARROWS'
ob_camera.color = (0.0, 0.0, 0.0, 0.0)
ob_camera.display_type = 'WIRE'
ob_camera.lineart.crease_threshold = 0.0
ob_cube_001.location = (0.0, 0.0, -7.641)
ob_cube_001.scale = (1.5, 1.5, 1.5)
ob_cube_001.lock_rotations_4d = False
ob_cube_001.empty_display_type = 'ARROWS'
ob_cube_001.lineart.crease_threshold = 0.0

# ---- collection membership
col_collection_1.objects.link(ob_cylinder)
col_collection_1.objects.link(ob_cube)
col_collection_1.objects.link(ob_lamp)
col_collection_1.objects.link(ob_camera)
col_collection_1.objects.link(ob_cube_001)

# ---- scene / render settings (as saved in the file)
scene.camera = ob_camera
scene.frame_start = 1; scene.frame_end = 250; scene.frame_set(1)
scene.render.engine = 'BLENDER_EEVEE_NEXT'
scene.render.resolution_percentage = 50
scene.render.dither_intensity = 0.0
scene.cycles.use_denoising = False
scene.cycles.samples = 128
scene.cycles.sampling_pattern = 'TABULATED_SOBOL'
scene.cycles.use_adaptive_sampling = False
scene.cycles.use_light_tree = False
scene.cycles.blur_glossy = 0.0
scene.cycles.sample_clamp_indirect = 0.0
scene.view_settings.view_transform = 'Standard'
bpy.context.view_layer.update()
